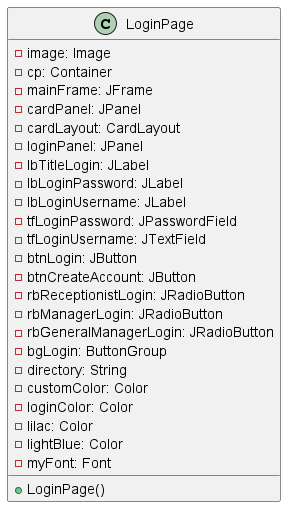

The diagram above was rendered by PlantUML. Its source (embedded in the PNG):
@startuml
class LoginPage {
    - image: Image
    - cp: Container
    - mainFrame: JFrame
    - cardPanel: JPanel
    - cardLayout: CardLayout
    - loginPanel: JPanel
    - lbTitleLogin: JLabel
    - lbLoginPassword: JLabel
    - lbLoginUsername: JLabel
    - tfLoginPassword: JPasswordField
    - tfLoginUsername: JTextField
    - btnLogin: JButton
    - btnCreateAccount: JButton
    - rbReceptionistLogin: JRadioButton
    - rbManagerLogin: JRadioButton
    - rbGeneralManagerLogin: JRadioButton
    - bgLogin: ButtonGroup
    - directory: String
    - customColor: Color
    - loginColor: Color
    - lilac: Color
    - lightBlue: Color
    - myFont: Font

    + LoginPage()
}
@enduml